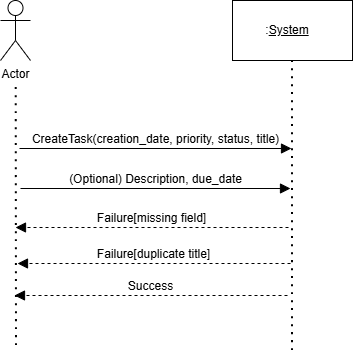

The diagram above was exported from draw.io. Its source (the exported page's mxGraphModel, read from the mxfile embedded in the PNG):
<mxGraphModel dx="744" dy="527" grid="0" gridSize="10" guides="1" tooltips="1" connect="1" arrows="1" fold="1" page="0" pageScale="1" pageWidth="850" pageHeight="1100" math="0" shadow="0">
  <root>
    <mxCell id="0" />
    <mxCell id="1" parent="0" />
    <mxCell id="k9TKu_RZHna2c0BFfjlq-1" parent="1" style="shape=umlActor;verticalLabelPosition=bottom;verticalAlign=top;html=1;outlineConnect=0;" value="Actor" vertex="1">
      <mxGeometry height="60" width="30" x="20" y="17" as="geometry" />
    </mxCell>
    <mxCell id="k9TKu_RZHna2c0BFfjlq-2" parent="1" style="rounded=0;whiteSpace=wrap;html=1;" value=":&lt;u&gt;System&lt;span style=&quot;white-space: pre;&quot;&gt;&#09;&lt;/span&gt;&lt;/u&gt;" vertex="1">
      <mxGeometry height="60" width="120" x="252" y="17" as="geometry" />
    </mxCell>
    <mxCell id="k9TKu_RZHna2c0BFfjlq-3" edge="1" parent="1" style="endArrow=none;dashed=1;html=1;dashPattern=1 3;strokeWidth=2;rounded=0;fontSize=12;startSize=8;endSize=8;curved=1;" value="">
      <mxGeometry height="50" relative="1" width="50" as="geometry">
        <mxPoint x="36" y="362" as="sourcePoint" />
        <mxPoint x="35.714285714285666" y="102" as="targetPoint" />
      </mxGeometry>
    </mxCell>
    <mxCell id="k9TKu_RZHna2c0BFfjlq-5" edge="1" parent="1" style="endArrow=none;dashed=1;html=1;dashPattern=1 3;strokeWidth=2;rounded=0;fontSize=12;startSize=8;endSize=8;curved=1;entryX=0.5;entryY=1;entryDx=0;entryDy=0;" target="k9TKu_RZHna2c0BFfjlq-2" value="">
      <mxGeometry height="50" relative="1" width="50" as="geometry">
        <mxPoint x="312" y="367" as="sourcePoint" />
        <mxPoint x="225" y="170" as="targetPoint" />
      </mxGeometry>
    </mxCell>
    <mxCell id="k9TKu_RZHna2c0BFfjlq-9" edge="1" parent="1" style="html=1;verticalAlign=bottom;endArrow=block;curved=0;rounded=0;fontSize=12;startSize=8;endSize=8;" value="CreateTask(creation_date, priority, status, title)">
      <mxGeometry relative="1" width="80" as="geometry">
        <mxPoint x="39" y="165" as="sourcePoint" />
        <mxPoint x="311" y="165" as="targetPoint" />
      </mxGeometry>
    </mxCell>
    <mxCell id="kIDyQjpcGrLW9mgm0_lD-2" edge="1" parent="1" style="html=1;verticalAlign=bottom;endArrow=block;curved=0;rounded=0;fontSize=12;startSize=8;endSize=8;dashed=1;" value="Failure[missing field]">
      <mxGeometry relative="1" width="80" as="geometry">
        <mxPoint x="308" y="244" as="sourcePoint" />
        <mxPoint x="35" y="244" as="targetPoint" />
      </mxGeometry>
    </mxCell>
    <mxCell id="kIDyQjpcGrLW9mgm0_lD-3" edge="1" parent="1" style="html=1;verticalAlign=bottom;endArrow=block;curved=0;rounded=0;fontSize=12;startSize=8;endSize=8;dashed=1;" value="Success">
      <mxGeometry relative="1" width="80" as="geometry">
        <mxPoint x="307" y="312" as="sourcePoint" />
        <mxPoint x="34" y="312" as="targetPoint" />
      </mxGeometry>
    </mxCell>
    <mxCell id="U3f5oRKD7nD2YTNi329Q-1" edge="1" parent="1" style="html=1;verticalAlign=bottom;endArrow=block;curved=0;rounded=0;fontSize=12;startSize=8;endSize=8;" value="(Optional) Description, due_date">
      <mxGeometry relative="1" width="80" as="geometry">
        <mxPoint x="40" y="205" as="sourcePoint" />
        <mxPoint x="310" y="205" as="targetPoint" />
      </mxGeometry>
    </mxCell>
    <mxCell id="TThTPL3CotZIgjNwyG9d-1" edge="1" parent="1" style="html=1;verticalAlign=bottom;endArrow=block;curved=0;rounded=0;fontSize=12;startSize=8;endSize=8;dashed=1;" value="Failure[duplicate title]">
      <mxGeometry relative="1" width="80" as="geometry">
        <mxPoint x="310" y="280" as="sourcePoint" />
        <mxPoint x="37" y="280" as="targetPoint" />
      </mxGeometry>
    </mxCell>
  </root>
</mxGraphModel>